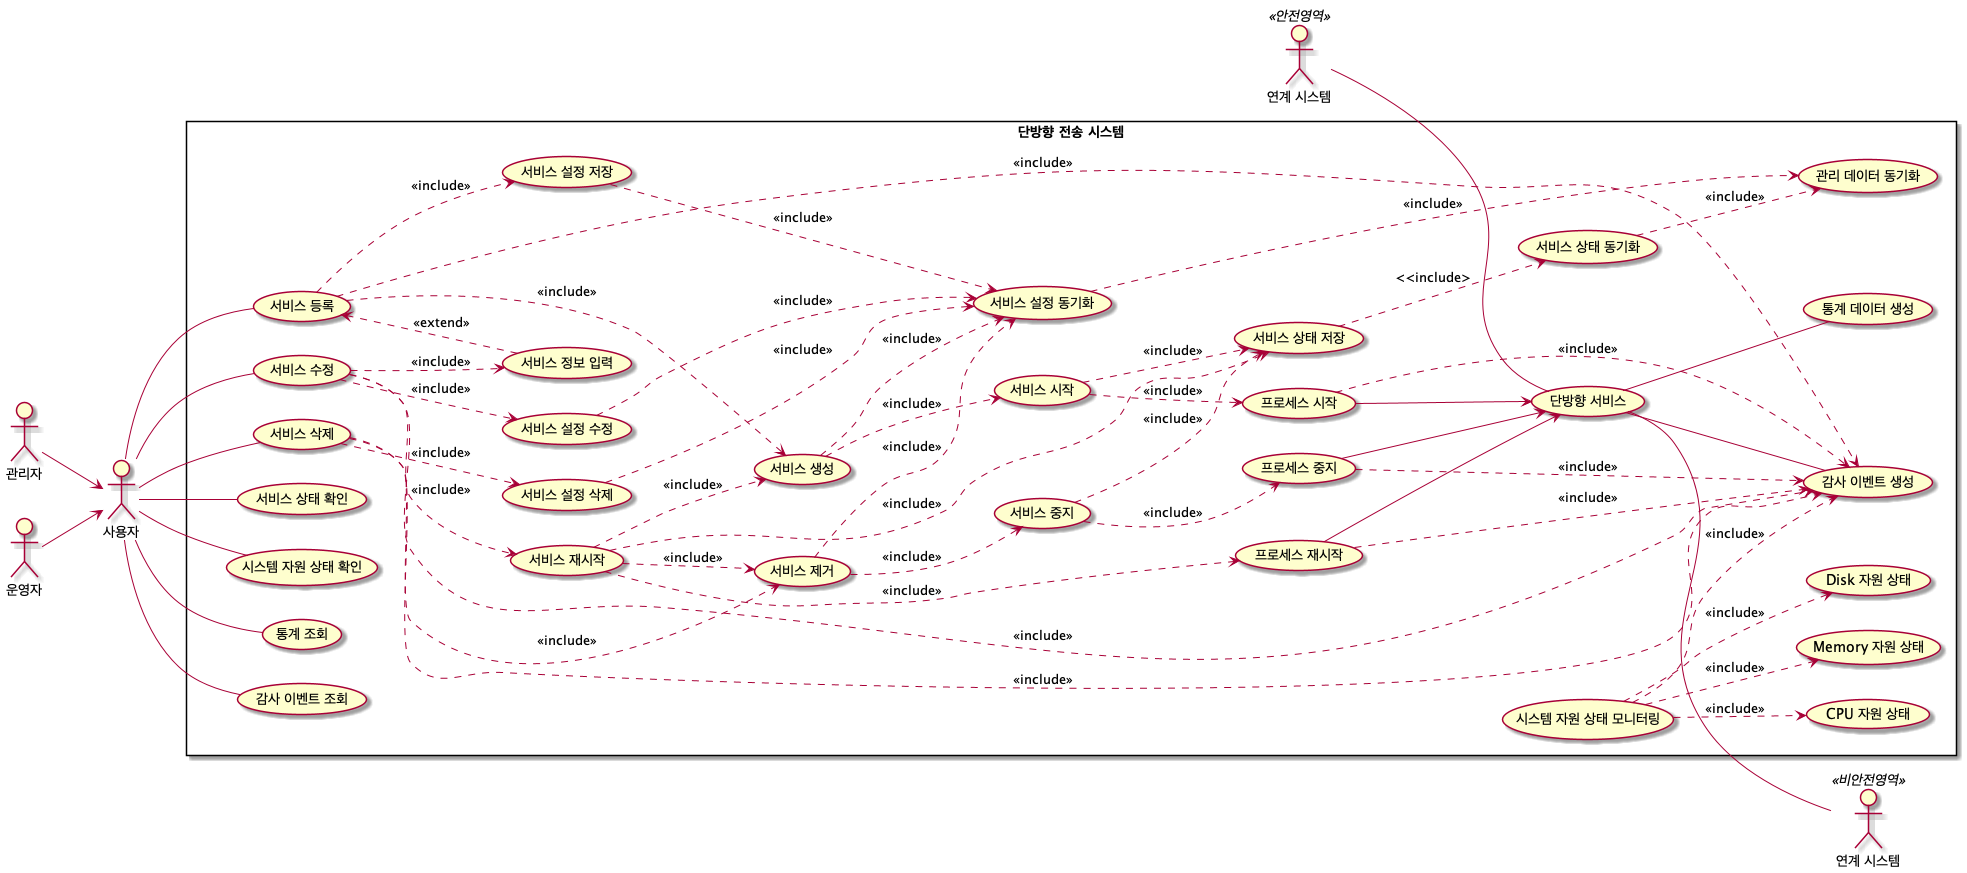

The diagram above was rendered by PlantUML. Its source (embedded in the PNG):
@startuml
left to right direction

actor "연계 시스템" as Src << 안전영역 >>
actor "연계 시스템" as Dst << 비안전영역 >>
actor "사용자" as User
actor "관리자" as Admin
actor "운영자" as Operator

Admin -down-> User
Operator -down-> User

rectangle "단방향 전송 시스템" {
    together {
        usecase "서비스 등록" as SVC_Add
        usecase "서비스 수정" as SVC_Mod
        usecase "서비스 삭제" as SVC_Del
        usecase "서비스 상태 확인" as SVC_Status_Show
        usecase "시스템 자원 상태 확인" as SYS_Status_Show
        usecase "통계 조회" as Stat_Show
        usecase "감사 이벤트 조회" as Audit_Show
    }

    usecase "서비스 생성" as SVC_Create
    usecase "서비스 제거" as SVC_Destroy
    usecase "서비스 시작" as SVC_Start
    usecase "서비스 중지" as SVC_Stop
    usecase "서비스 재시작" as SVC_Restart
    usecase "단방향 서비스" as UTG_SVC

    usecase "감사 이벤트 생성" as Audit_Create
    usecase "통계 데이터 생성" as Stat_Create

    usecase "서비스 정보 입력" as SVC_Info
    usecase "서비스 설정 저장" as SVC_Config_Insert
    usecase "서비스 설정 수정" as SVC_Config_Update
    usecase "서비스 설정 삭제" as SVC_Config_Delete
    usecase "서비스 상태 저장" as SVC_Status_Update
    usecase "서비스 설정 동기화" as SVC_Config_Sync
    usecase "서비스 상태 동기화" as SVC_Status_Sync

    usecase "시스템 자원 상태 모니터링" as SYS_Resource_Check
    usecase "CPU 자원 상태" as SYS_CPU_Status
    usecase "Memory 자원 상태" as SYS_MEM_Status
    usecase "Disk 자원 상태" as SYS_DISK_Status
    usecase "프로세스 시작" as SYS_PROC_Start
    usecase "프로세스 중지" as SYS_PROC_Stop
    usecase "프로세스 재시작" as SYS_PROC_Restart

    usecase "관리 데이터 동기화" as Mgmt_Data_Sync

}

User -- SVC_Add
User -- SVC_Mod
User -- SVC_Del
User -- SVC_Status_Show
User -- SYS_Status_Show
User -- Stat_Show
User -- Audit_Show
Src -- UTG_SVC
UTG_SVC -- Dst
UTG_SVC -- Audit_Create
UTG_SVC -- Stat_Create

SVC_Add <.down. SVC_Info : <<extend>>
SVC_Add .down.> SVC_Config_Insert : <<include>>
SVC_Add .down.> SVC_Create : <<include>>
SVC_Add .down.> Audit_Create : <<include>>
SVC_Mod .down.> SVC_Info : <<include>>
SVC_Mod .down.> SVC_Config_Update : <<include>>
SVC_Mod .down.> SVC_Restart : <<include>>
SVC_Mod .down.> Audit_Create : <<include>>
SVC_Del .down.> SVC_Destroy : <<include>>
SVC_Del .down.> Audit_Create : <<include>>
SVC_Del .down.> SVC_Config_Delete : <<include>>

SVC_Create .down.> SVC_Start : <<include>>
SVC_Create .down.> SVC_Config_Sync : <<include>>
SVC_Restart .down.> SVC_Destroy : <<include>>
SVC_Restart .down.> SVC_Create : <<include>>
SVC_Destroy .down.> SVC_Stop : <<include>>
SVC_Destroy .down.> SVC_Config_Sync : <<include>>

SVC_Start .down.> SVC_Status_Update : <<include>>
SVC_Stop .down.> SVC_Status_Update : <<include>>
SVC_Restart .down.> SVC_Status_Update : <<include>>

SVC_Status_Update .down.> SVC_Status_Sync : <<include>
SVC_Config_Insert .down.> SVC_Config_Sync : <<include>>
SVC_Config_Update .down.> SVC_Config_Sync : <<include>>
SVC_Config_Delete .down.> SVC_Config_Sync : <<include>>

SVC_Status_Sync .down.> Mgmt_Data_Sync : <<include>>
SVC_Config_Sync .down.> Mgmt_Data_Sync : <<include>>

SYS_Resource_Check .down.> SYS_CPU_Status : <<include>>
SYS_Resource_Check .down.> SYS_MEM_Status : <<include>>
SYS_Resource_Check .down.> SYS_DISK_Status : <<include>>
SYS_Resource_Check .down.> Audit_Create : <<include>>
SVC_Start .down.> SYS_PROC_Start : <<include>>
SYS_PROC_Start --> UTG_SVC
SYS_PROC_Start .down.> Audit_Create : <<include>>
SVC_Stop .down.> SYS_PROC_Stop : <<include>>
SYS_PROC_Stop --> UTG_SVC
SYS_PROC_Stop .down.> Audit_Create : <<include>>
SVC_Restart .down.> SYS_PROC_Restart : <<include>>
SYS_PROC_Restart --> UTG_SVC
SYS_PROC_Restart .down.> Audit_Create : <<include>>

@enduml